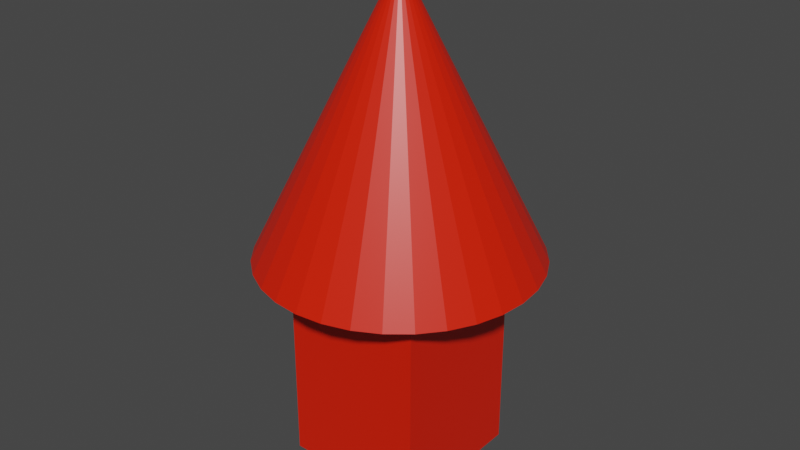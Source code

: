 # Source: Arrow.blend  (saved by Blender 3.3.6; exported with 4.5.12 LTS)
import bpy
from mathutils import Matrix  # noqa: F401  (used for matrix-valued properties, if any)

bpy.ops.wm.read_factory_settings(use_empty=True)
scene = bpy.context.scene
scene.name = 'Scene'

# ---- collections
col_collection = bpy.data.collections.new('Collection'); scene.collection.children.link(col_collection)

# ---- materials (node trees are filled in below, after node groups)
mat_material = bpy.data.materials.new('Material')
mat_material.alpha_threshold = 0.0
mat_material.use_transparent_shadow = False
mat_material.line_color = (0.0, 0.0, 0.0, 1.0)

# ---- material node trees
mat_material.use_nodes = True; mat_material.node_tree.nodes.clear()
_N = mat_material.node_tree.nodes; _L = mat_material.node_tree.links
n0 = _N.new('ShaderNodeOutputMaterial'); n0.name = 'Material Output'; n0.location = (300, 300)
n1 = _N.new('ShaderNodeBsdfPrincipled'); n1.name = 'Principled BSDF'; n1.location = (10, 300)
n1.distribution = 'GGX'
n1.subsurface_method = 'RANDOM_WALK_SKIN'
n1.inputs[0].default_value = (0.8, 0.01393, 0.0, 1.0)
n1.inputs[2].default_value = 0.4
n1.inputs[3].default_value = 1.45
n1.inputs[27].default_value = (0.0, 0.0, 0.0, 1.0)
n1.inputs[28].default_value = 1.0
_L.new(n1.outputs[0], n0.inputs[0])
n0.is_active_output = True

# ---- world
world_world = bpy.data.worlds.new('World'); scene.world = world_world
world_world.use_nodes = True; world_world.node_tree.nodes.clear()
_N = world_world.node_tree.nodes; _L = world_world.node_tree.links
n0 = _N.new('ShaderNodeOutputWorld'); n0.name = 'World Output'; n0.location = (300, 300)
n1 = _N.new('ShaderNodeBackground'); n1.name = 'Background'; n1.location = (10, 300)
n1.inputs[0].default_value = (0.05088, 0.05088, 0.05088, 1.0)
_L.new(n1.outputs[0], n0.inputs[0])
n0.is_active_output = True
world_world.color = (0.05088, 0.05088, 0.05088)
world_world.use_sun_shadow = False
world_world.sun_shadow_jitter_overblur = 0.0

# ---- meshes
me_cube = bpy.data.meshes.new('Cube')
me_cube.from_pydata([(1.0, 1.0, 2.005), (1.0, 1.0, -1.0), (1.0, -1.0, 2.005), (1.0, -1.0, -1.0), (-1.0, 1.0, 2.005), (-1.0, 1.0, -1.0), (-1.0, -1.0, 2.005), (-1.0, -1.0, -1.0), (-1.249e-08, 1.922, 2.0), (0.3749, 1.885, 2.0), (0.7355, 1.776, 2.0), (1.068, 1.598, 2.0), (1.359, 1.359, 2.0), (1.598, 1.068, 2.0), (1.776, 0.7355, 2.0), (1.885, 0.3749, 2.0), (1.922, -6.736e-08, 2.0), (1.885, -0.3749, 2.0), (1.776, -0.7355, 2.0), (1.598, -1.068, 2.0), (1.359, -1.359, 2.0), (1.068, -1.598, 2.0), (0.7355, -1.776, 2.0), (0.3749, -1.885, 2.0), (-1.805e-07, -1.922, 2.0), (-0.3749, -1.885, 2.0), (-0.7355, -1.776, 2.0), (-1.068, -1.598, 2.0), (-1.359, -1.359, 2.0), (-1.598, -1.068, 2.0), (-1.776, -0.7355, 2.0), (-1.885, -0.3749, 2.0), (-1.922, 3.957e-08, 2.0), (-1.885, 0.3749, 2.0), (-1.776, 0.7355, 2.0), (-1.598, 1.068, 2.0), (-1.359, 1.359, 2.0), (-1.068, 1.598, 2.0), (-0.7355, 1.776, 2.0), (-0.3749, 1.885, 2.0), (-1.249e-08, 1.665e-08, 5.844)], [], [(0, 4, 6, 2), (3, 2, 6, 7), (7, 6, 4, 5), (5, 1, 3, 7), (1, 0, 2, 3), (5, 4, 0, 1), (8, 40, 9), (9, 40, 10), (10, 40, 11), (11, 40, 12), (12, 40, 13), (13, 40, 14), (14, 40, 15), (15, 40, 16), (16, 40, 17), (17, 40, 18), (18, 40, 19), (19, 40, 20), (20, 40, 21), (21, 40, 22), (22, 40, 23), (23, 40, 24), (24, 40, 25), (25, 40, 26), (26, 40, 27), (27, 40, 28), (28, 40, 29), (29, 40, 30), (30, 40, 31), (31, 40, 32), (32, 40, 33), (33, 40, 34), (34, 40, 35), (35, 40, 36), (36, 40, 37), (37, 40, 38), (8, 9, 10, 11, 12, 13, 14, 15, 16, 17, 18, 19, 20, 21, 22, 23, 24, 25, 26, 27, 28, 29, 30, 31, 32, 33, 34, 35, 36, 37, 38, 39), (38, 40, 39), (39, 40, 8)])
_uv = me_cube.uv_layers.new(name='UVMap')
_uv.uv.foreach_set('vector', [0.625, 0.5, 0.875, 0.5, 0.875, 0.75, 0.625, 0.75, 0.375, 0.75, 0.625, 0.75, 0.625, 1.0, 0.375, 1.0, 0.375, 0.0, 0.625, 0.0, 0.625, 0.25, 0.375, 0.25, 0.125, 0.5, 0.375, 0.5, 0.375, 0.75, 0.125, 0.75, 0.375, 0.5, 0.625, 0.5, 0.625, 0.75, 0.375, 0.75, 0.375, 0.25, 0.625, 0.25, 0.625, 0.5, 0.375, 0.5, 0.25, 0.49, 0.25, 0.25, 0.2968, 0.4854, 0.2968, 0.4854, 0.25, 0.25, 0.3418, 0.4717, 0.3418, 0.4717, 0.25, 0.25, 0.3833, 0.4496, 0.3833, 0.4496, 0.25, 0.25, 0.4197, 0.4197, 0.4197, 0.4197, 0.25, 0.25, 0.4496, 0.3833, 0.4496, 0.3833, 0.25, 0.25, 0.4717, 0.3418, 0.4717, 0.3418, 0.25, 0.25, 0.4854, 0.2968, 0.4854, 0.2968, 0.25, 0.25, 0.49, 0.25, 0.49, 0.25, 0.25, 0.25, 0.4854, 0.2032, 0.4854, 0.2032, 0.25, 0.25, 0.4717, 0.1582, 0.4717, 0.1582, 0.25, 0.25, 0.4496, 0.1167, 0.4496, 0.1167, 0.25, 0.25, 0.4197, 0.08029, 0.4197, 0.08029, 0.25, 0.25, 0.3833, 0.05045, 0.3833, 0.05045, 0.25, 0.25, 0.3418, 0.02827, 0.3418, 0.02827, 0.25, 0.25, 0.2968, 0.01461, 0.2968, 0.01461, 0.25, 0.25, 0.25, 0.01, 0.25, 0.01, 0.25, 0.25, 0.2032, 0.01461, 0.2032, 0.01461, 0.25, 0.25, 0.1582, 0.02827, 0.1582, 0.02827, 0.25, 0.25, 0.1167, 0.05045, 0.1167, 0.05045, 0.25, 0.25, 0.08029, 0.08029, 0.08029, 0.08029, 0.25, 0.25, 0.05045, 0.1167, 0.05045, 0.1167, 0.25, 0.25, 0.02827, 0.1582, 0.02827, 0.1582, 0.25, 0.25, 0.01461, 0.2032, 0.01461, 0.2032, 0.25, 0.25, 0.01, 0.25, 0.01, 0.25, 0.25, 0.25, 0.01461, 0.2968, 0.01461, 0.2968, 0.25, 0.25, 0.02827, 0.3418, 0.02827, 0.3418, 0.25, 0.25, 0.05045, 0.3833, 0.05045, 0.3833, 0.25, 0.25, 0.08029, 0.4197, 0.08029, 0.4197, 0.25, 0.25, 0.1167, 0.4496, 0.1167, 0.4496, 0.25, 0.25, 0.1582, 0.4717, 0.75, 0.49, 0.7968, 0.4854, 0.8418, 0.4717, 0.8833, 0.4496, 0.9197, 0.4197, 0.9496, 0.3833, 0.9717, 0.3418, 0.9854, 0.2968, 0.99, 0.25, 0.9854, 0.2032, 0.9717, 0.1582, 0.9496, 0.1167, 0.9197, 0.08029, 0.8833, 0.05045, 0.8418, 0.02827, 0.7968, 0.01461, 0.75, 0.01, 0.7032, 0.01461, 0.6582, 0.02827, 0.6167, 0.05045, 0.5803, 0.08029, 0.5504, 0.1167, 0.5283, 0.1582, 0.5146, 0.2032, 0.51, 0.25, 0.5146, 0.2968, 0.5283, 0.3418, 0.5504, 0.3833, 0.5803, 0.4197, 0.6167, 0.4496, 0.6582, 0.4717, 0.7032, 0.4854, 0.1582, 0.4717, 0.25, 0.25, 0.2032, 0.4854, 0.2032, 0.4854, 0.25, 0.25, 0.25, 0.49])
me_cube.materials.append(mat_material)
me_cube.use_remesh_preserve_volume = False
me_cube.use_remesh_preserve_attributes = False
me_cube.use_mirror_vertex_groups = False
me_cube.update()

# ---- objects
ob_arrow = bpy.data.objects.new('Arrow', me_cube)

# ---- transforms, parenting, visibility, modifiers, constraints
ob_arrow.location = (0.0, 0.0, 0.0)
ob_arrow.lock_rotations_4d = False
ob_arrow.empty_display_type = 'ARROWS'
ob_arrow.lineart.crease_threshold = 0.0

# ---- collection membership
col_collection.objects.link(ob_arrow)

# ---- scene / render settings (as saved in the file)
scene.frame_start = 1; scene.frame_end = 250; scene.frame_set(1)
scene.render.engine = 'BLENDER_EEVEE_NEXT'
scene.cycles.use_denoising = False
scene.cycles.samples = 128
scene.cycles.sampling_pattern = 'TABULATED_SOBOL'
scene.cycles.use_adaptive_sampling = False
scene.cycles.use_light_tree = False
scene.view_settings.view_transform = 'Filmic'
bpy.context.view_layer.update()

# ---- added for rendering (the .blend has no active camera and no usable light): camera, sun
cam_auto = bpy.data.cameras.new('AutoCamera')
cam_auto.lens = 50.0
cam_auto.sensor_width = 36.0
cam_auto.clip_end = 1000.0
ob_auto_camera = bpy.data.objects.new('AutoCamera', cam_auto)
scene.collection.objects.link(ob_auto_camera)
ob_auto_camera.location = (8.0867, -9.70403, 8.89143)
ob_auto_camera.rotation_euler = (1.09748, -7.21219e-08, 0.694738)
scene.camera = ob_auto_camera
light_auto_sun = bpy.data.lights.new('AutoSun', 'SUN')
light_auto_sun.energy = 3.0
light_auto_sun.angle = 0.0523599
ob_auto_sun = bpy.data.objects.new('AutoSun', light_auto_sun)
scene.collection.objects.link(ob_auto_sun)
ob_auto_sun.rotation_euler = (0.872665, 0.174533, 0.523599)
bpy.context.view_layer.update()
